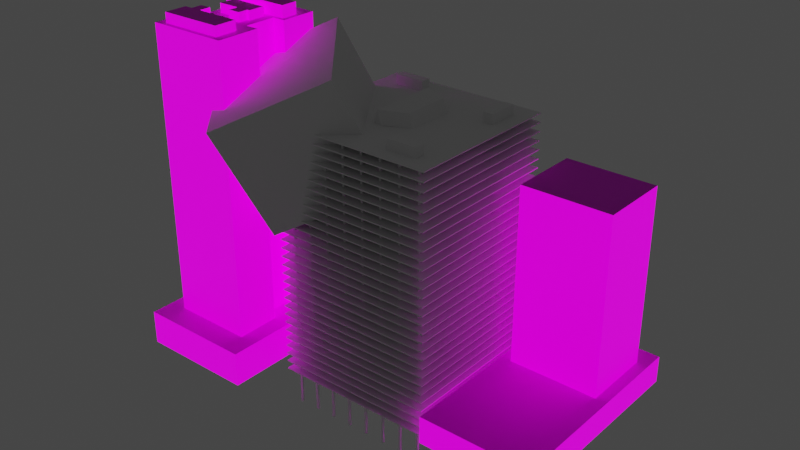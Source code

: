 # Source: abandonedBuilding.blend  (saved by Blender 3.4.6; exported with 4.5.12 LTS)
import bpy
from mathutils import Matrix  # noqa: F401  (used for matrix-valued properties, if any)

bpy.ops.wm.read_factory_settings(use_empty=True)
scene = bpy.context.scene
scene.name = 'Scene'

# ---- collections
col_collection = bpy.data.collections.new('Collection'); scene.collection.children.link(col_collection)
col_cutout = bpy.data.collections.new('Cutout'); scene.collection.children.link(col_cutout)

# ---- images (referenced by path relative to the original .blend; pixels are not part of the script)
import os
ASSET_DIR = os.environ.get("B2B_ASSET_DIR", "")  # directory of the original .blend (textures are referenced by path, not embedded)
HERE = os.path.dirname(os.path.abspath(__file__))  # packed textures are extracted next to this script under _unpacked/

def load_image(name, relpath, width, height, colorspace="sRGB"):
    """Load a texture the original file referenced (path relative to the .blend, or extracted next to this script)."""
    p = next((c for c in (os.path.join(HERE, relpath), os.path.join(ASSET_DIR, relpath)) if relpath and os.path.exists(c)), "")
    if p:
        img = bpy.data.images.load(p, check_existing=True)
        img.name = name
    else:  # same state as the original file: an image datablock whose file is absent (Cycles renders it pink)
        img = bpy.data.images.new(name, width, height)
        img.source = "FILE"
        img.filepath = "//" + (relpath or name)
    img.colorspace_settings.name = colorspace
    return img
img_building001_color_png = load_image('Building001_Color.png', 'Building001_Color.png', 1024, 1024, 'sRGB')
img_building001_emissive_png = load_image('Building001_Emissive.png', 'Building001_Emissive.png', 1024, 1024, 'sRGB')
img_building008_color_png = load_image('Building008_Color.png', 'Building008_Color.png', 1024, 1024, 'sRGB')
img_building016_color_png = load_image('Building016_Color.png', 'Building016_Color.png', 1024, 1024, 'sRGB')
img_building016_emissive_png = load_image('Building016_Emissive.png', 'Building016_Emissive.png', 1024, 1024, 'sRGB')
img_building005_color_png = load_image('Building005_Color.png', 'Building005_Color.png', 1024, 1024, 'sRGB')
img_roof004_color_png = load_image('Roof004_Color.png', 'Roof004_Color.png', 1024, 1024, 'sRGB')
img_roof008_color_png = load_image('Roof008_Color.png', 'Roof008_Color.png', 1024, 1024, 'sRGB')
img_roof005_color_png = load_image('Roof005_Color.png', 'Roof005_Color.png', 1024, 1024, 'sRGB')
img_roof001_color_png = load_image('Roof001_Color.png', 'Roof001_Color.png', 1024, 1024, 'sRGB')
img_roof002_color_png = load_image('Roof002_Color.png', 'Roof002_Color.png', 1024, 1024, 'sRGB')
img_roof007_color_png = load_image('Roof007_Color.png', 'Roof007_Color.png', 1024, 1024, 'sRGB')
img_roof006_color_png = load_image('Roof006_Color.png', 'Roof006_Color.png', 1024, 1024, 'sRGB')
img_roof003_color_png = load_image('Roof003_Color.png', 'Roof003_Color.png', 1024, 1024, 'sRGB')
img_roof009_color_png = load_image('Roof009_Color.png', 'Roof009_Color.png', 1024, 1024, 'sRGB')
img_roof000_color_png = load_image('Roof000_Color.png', 'Roof000_Color.png', 1024, 1024, 'sRGB')

# ---- materials (node trees are filled in below, after node groups)
mat_building_001 = bpy.data.materials.new('Building.001')
mat_building_001.use_transparent_shadow = False
mat_building_001.diffuse_color = (1.0, 1.0, 1.0, 1.0)
mat_building_001.roughness = 0.5528
mat_building_008 = bpy.data.materials.new('Building.008')
mat_building_008.use_transparent_shadow = False
mat_building_008.diffuse_color = (1.0, 1.0, 1.0, 1.0)
mat_building_008.roughness = 0.5528
mat_building_016 = bpy.data.materials.new('Building.016')
mat_building_016.use_transparent_shadow = False
mat_building_016.diffuse_color = (1.0, 1.0, 1.0, 1.0)
mat_building_016.roughness = 0.5528
mat_building_005 = bpy.data.materials.new('Building.005')
mat_building_005.use_transparent_shadow = False
mat_building_005.diffuse_color = (1.0, 1.0, 1.0, 1.0)
mat_building_005.roughness = 0.5528
mat_roof_004 = bpy.data.materials.new('Roof.004')
mat_roof_004.use_transparent_shadow = False
mat_roof_004.diffuse_color = (1.0, 1.0, 1.0, 1.0)
mat_roof_004.roughness = 0.5528
mat_roof_008 = bpy.data.materials.new('Roof.008')
mat_roof_008.use_transparent_shadow = False
mat_roof_008.diffuse_color = (1.0, 1.0, 1.0, 1.0)
mat_roof_008.roughness = 0.5528
mat_roof_005 = bpy.data.materials.new('Roof.005')
mat_roof_005.use_transparent_shadow = False
mat_roof_005.diffuse_color = (1.0, 1.0, 1.0, 1.0)
mat_roof_005.roughness = 0.5528
mat_roof_001 = bpy.data.materials.new('Roof.001')
mat_roof_001.use_transparent_shadow = False
mat_roof_001.diffuse_color = (1.0, 1.0, 1.0, 1.0)
mat_roof_001.roughness = 0.5528
mat_roof_002 = bpy.data.materials.new('Roof.002')
mat_roof_002.use_transparent_shadow = False
mat_roof_002.diffuse_color = (1.0, 1.0, 1.0, 1.0)
mat_roof_002.roughness = 0.5528
mat_roof_007 = bpy.data.materials.new('Roof.007')
mat_roof_007.use_transparent_shadow = False
mat_roof_007.diffuse_color = (1.0, 1.0, 1.0, 1.0)
mat_roof_007.roughness = 0.5528
mat_roof_006 = bpy.data.materials.new('Roof.006')
mat_roof_006.use_transparent_shadow = False
mat_roof_006.diffuse_color = (1.0, 1.0, 1.0, 1.0)
mat_roof_006.roughness = 0.5528
mat_roof_003 = bpy.data.materials.new('Roof.003')
mat_roof_003.use_transparent_shadow = False
mat_roof_003.diffuse_color = (1.0, 1.0, 1.0, 1.0)
mat_roof_003.roughness = 0.5528
mat_roof_009 = bpy.data.materials.new('Roof.009')
mat_roof_009.use_transparent_shadow = False
mat_roof_009.diffuse_color = (1.0, 1.0, 1.0, 1.0)
mat_roof_009.roughness = 0.5528
mat_roof_000 = bpy.data.materials.new('Roof.000')
mat_roof_000.use_transparent_shadow = False
mat_roof_000.diffuse_color = (1.0, 1.0, 1.0, 1.0)
mat_roof_000.roughness = 0.5528

# ---- node groups
ng_auto_smooth = bpy.data.node_groups.new('Auto Smooth', 'GeometryNodeTree')
_s = ng_auto_smooth.interface.new_socket(name='Geometry', in_out='OUTPUT', socket_type='NodeSocketGeometry')
_s = ng_auto_smooth.interface.new_socket(name='Geometry', in_out='INPUT', socket_type='NodeSocketGeometry')
_s = ng_auto_smooth.interface.new_socket(name='Angle', in_out='INPUT', socket_type='NodeSocketFloat')
_s.subtype = 'ANGLE'
_s.min_value = 0.0
_s.max_value = 3.142
ng_auto_smooth.is_modifier = True
_N = ng_auto_smooth.nodes; _L = ng_auto_smooth.links
n0 = _N.new('NodeGroupOutput'); n0.name = 'Group Output'; n0.location = (480, -100)
n1 = _N.new('NodeGroupInput'); n1.name = 'Group Input'; n1.location = (-420, -300)
n2 = _N.new('NodeGroupInput'); n2.name = 'Group Input.001'; n2.location = (-60, -100)
n3 = _N.new('GeometryNodeSetShadeSmooth'); n3.name = 'Set Shade Smooth'; n3.location = (120, -100)
n3.domain = 'EDGE'
n4 = _N.new('GeometryNodeSetShadeSmooth'); n4.name = 'Set Shade Smooth.001'; n4.location = (300, -100)
n5 = _N.new('GeometryNodeInputMeshEdgeAngle'); n5.name = 'Edge Angle'; n5.location = (-420, -220)
n6 = _N.new('GeometryNodeInputEdgeSmooth'); n6.name = 'Is Edge Smooth'; n6.location = (-60, -160)
n7 = _N.new('GeometryNodeInputShadeSmooth'); n7.name = 'Is Face Smooth'; n7.location = (-240, -340)
n8 = _N.new('FunctionNodeBooleanMath'); n8.name = 'Boolean Math'; n8.location = (-60, -220)
n9 = _N.new('FunctionNodeCompare'); n9.name = 'Compare'; n9.location = (-240, -180)
n9.operation = 'LESS_EQUAL'
_L.new(n5.outputs[0], n9.inputs[0])
_L.new(n4.outputs[0], n0.inputs[0])
_L.new(n1.outputs[1], n9.inputs[1])
_L.new(n9.outputs[0], n8.inputs[0])
_L.new(n7.outputs[0], n8.inputs[1])
_L.new(n2.outputs[0], n3.inputs[0])
_L.new(n6.outputs[0], n3.inputs[1])
_L.new(n3.outputs[0], n4.inputs[0])
_L.new(n8.outputs[0], n3.inputs[2])
n0.is_active_output = True

# ---- material node trees
mat_building_001.use_nodes = True; mat_building_001.node_tree.nodes.clear()
_N = mat_building_001.node_tree.nodes; _L = mat_building_001.node_tree.links
n0 = _N.new('ShaderNodeBsdfPrincipled'); n0.name = 'Principled BSDF'; n0.location = (10, 300)
n0.distribution = 'GGX'
n0.subsurface_method = 'RANDOM_WALK_SKIN'
n0.inputs[2].default_value = 0.5528
n0.inputs[3].default_value = 1.45
n0.inputs[28].default_value = 1.0
n1 = _N.new('ShaderNodeNormalMap'); n1.name = 'Normal Map'; n1.location = (-300, -300)
n1.label = 'Normal/Map'
n2 = _N.new('ShaderNodeTexImage'); n2.name = 'Image Texture.001'; n2.location = (-300, 300)
n2.image = img_building001_color_png
n3 = _N.new('ShaderNodeOutputMaterial'); n3.name = 'Material Output'; n3.location = (300, 300)
n4 = _N.new('ShaderNodeTexImage'); n4.name = 'Image Texture'; n4.location = (-307, 7)
n4.image = img_building001_emissive_png
_L.new(n0.outputs[0], n3.inputs[0])
_L.new(n1.outputs[0], n0.inputs[5])
_L.new(n4.outputs[0], n0.inputs[27])
_L.new(n2.outputs[0], n0.inputs[0])
n3.is_active_output = True
mat_building_008.use_nodes = True; mat_building_008.node_tree.nodes.clear()
_N = mat_building_008.node_tree.nodes; _L = mat_building_008.node_tree.links
n0 = _N.new('ShaderNodeBsdfPrincipled'); n0.name = 'Principled BSDF'; n0.location = (10, 300)
n0.distribution = 'GGX'
n0.subsurface_method = 'RANDOM_WALK_SKIN'
n0.inputs[2].default_value = 0.5528
n0.inputs[3].default_value = 1.45
n0.inputs[27].default_value = (0.0, 0.0, 0.0, 1.0)
n0.inputs[28].default_value = 1.0
n1 = _N.new('ShaderNodeNormalMap'); n1.name = 'Normal Map'; n1.location = (-300, -300)
n1.label = 'Normal/Map'
n2 = _N.new('ShaderNodeOutputMaterial'); n2.name = 'Material Output'; n2.location = (300, 300)
n3 = _N.new('ShaderNodeTexImage'); n3.name = 'Image Texture'; n3.location = (-288, 304)
n3.image = img_building008_color_png
_L.new(n0.outputs[0], n2.inputs[0])
_L.new(n1.outputs[0], n0.inputs[5])
_L.new(n3.outputs[0], n0.inputs[0])
n2.is_active_output = True
mat_building_016.use_nodes = True; mat_building_016.node_tree.nodes.clear()
_N = mat_building_016.node_tree.nodes; _L = mat_building_016.node_tree.links
n0 = _N.new('ShaderNodeBsdfPrincipled'); n0.name = 'Principled BSDF'; n0.location = (10, 300)
n0.distribution = 'GGX'
n0.subsurface_method = 'RANDOM_WALK_SKIN'
n0.inputs[2].default_value = 0.5528
n0.inputs[3].default_value = 1.45
n0.inputs[28].default_value = 1.0
n1 = _N.new('ShaderNodeOutputMaterial'); n1.name = 'Material Output'; n1.location = (300, 300)
n2 = _N.new('ShaderNodeNormalMap'); n2.name = 'Normal Map'; n2.location = (-300, -300)
n2.label = 'Normal/Map'
n3 = _N.new('ShaderNodeTexImage'); n3.name = 'Image Texture.001'; n3.location = (-300, 300)
n3.image = img_building016_color_png
n4 = _N.new('ShaderNodeTexImage'); n4.name = 'Image Texture'; n4.location = (-303, 12)
n4.image = img_building016_emissive_png
_L.new(n0.outputs[0], n1.inputs[0])
_L.new(n2.outputs[0], n0.inputs[5])
_L.new(n4.outputs[0], n0.inputs[27])
_L.new(n3.outputs[0], n0.inputs[0])
n1.is_active_output = True
mat_building_005.use_nodes = True; mat_building_005.node_tree.nodes.clear()
_N = mat_building_005.node_tree.nodes; _L = mat_building_005.node_tree.links
n0 = _N.new('ShaderNodeBsdfPrincipled'); n0.name = 'Principled BSDF'; n0.location = (10, 300)
n0.distribution = 'GGX'
n0.subsurface_method = 'RANDOM_WALK_SKIN'
n0.inputs[2].default_value = 0.5528
n0.inputs[3].default_value = 1.45
n0.inputs[27].default_value = (0.0, 0.0, 0.0, 1.0)
n0.inputs[28].default_value = 1.0
n1 = _N.new('ShaderNodeNormalMap'); n1.name = 'Normal Map'; n1.location = (-300, -300)
n1.label = 'Normal/Map'
n2 = _N.new('ShaderNodeOutputMaterial'); n2.name = 'Material Output'; n2.location = (300, 300)
n3 = _N.new('ShaderNodeTexImage'); n3.name = 'Image Texture'; n3.location = (-285, 301)
n3.image = img_building005_color_png
_L.new(n0.outputs[0], n2.inputs[0])
_L.new(n1.outputs[0], n0.inputs[5])
_L.new(n3.outputs[0], n0.inputs[0])
n2.is_active_output = True
mat_roof_004.use_nodes = True; mat_roof_004.node_tree.nodes.clear()
_N = mat_roof_004.node_tree.nodes; _L = mat_roof_004.node_tree.links
n0 = _N.new('ShaderNodeBsdfPrincipled'); n0.name = 'Principled BSDF'; n0.location = (10, 300)
n0.distribution = 'GGX'
n0.subsurface_method = 'RANDOM_WALK_SKIN'
n0.inputs[2].default_value = 0.5528
n0.inputs[3].default_value = 1.45
n0.inputs[27].default_value = (0.0, 0.0, 0.0, 1.0)
n0.inputs[28].default_value = 1.0
n1 = _N.new('ShaderNodeOutputMaterial'); n1.name = 'Material Output'; n1.location = (300, 300)
n2 = _N.new('ShaderNodeTexImage'); n2.name = 'Image Texture'; n2.location = (-291, 296)
n2.image = img_roof004_color_png
_L.new(n0.outputs[0], n1.inputs[0])
_L.new(n2.outputs[0], n0.inputs[0])
n1.is_active_output = True
mat_roof_008.use_nodes = True; mat_roof_008.node_tree.nodes.clear()
_N = mat_roof_008.node_tree.nodes; _L = mat_roof_008.node_tree.links
n0 = _N.new('ShaderNodeBsdfPrincipled'); n0.name = 'Principled BSDF'; n0.location = (10, 300)
n0.distribution = 'GGX'
n0.subsurface_method = 'RANDOM_WALK_SKIN'
n0.inputs[2].default_value = 0.5528
n0.inputs[3].default_value = 1.45
n0.inputs[27].default_value = (0.0, 0.0, 0.0, 1.0)
n0.inputs[28].default_value = 1.0
n1 = _N.new('ShaderNodeOutputMaterial'); n1.name = 'Material Output'; n1.location = (300, 300)
n2 = _N.new('ShaderNodeNormalMap'); n2.name = 'Normal Map'; n2.location = (-300, -300)
n2.label = 'Normal/Map'
n3 = _N.new('ShaderNodeTexImage'); n3.name = 'Image Texture'; n3.location = (-294, 304)
n3.image = img_roof008_color_png
_L.new(n0.outputs[0], n1.inputs[0])
_L.new(n2.outputs[0], n0.inputs[5])
_L.new(n3.outputs[0], n0.inputs[0])
n1.is_active_output = True
mat_roof_005.use_nodes = True; mat_roof_005.node_tree.nodes.clear()
_N = mat_roof_005.node_tree.nodes; _L = mat_roof_005.node_tree.links
n0 = _N.new('ShaderNodeBsdfPrincipled'); n0.name = 'Principled BSDF'; n0.location = (10, 300)
n0.distribution = 'GGX'
n0.subsurface_method = 'RANDOM_WALK_SKIN'
n0.inputs[2].default_value = 0.5528
n0.inputs[3].default_value = 1.45
n0.inputs[27].default_value = (0.0, 0.0, 0.0, 1.0)
n0.inputs[28].default_value = 1.0
n1 = _N.new('ShaderNodeNormalMap'); n1.name = 'Normal Map'; n1.location = (-300, -300)
n1.label = 'Normal/Map'
n2 = _N.new('ShaderNodeOutputMaterial'); n2.name = 'Material Output'; n2.location = (300, 300)
n3 = _N.new('ShaderNodeTexImage'); n3.name = 'Image Texture'; n3.location = (-297, 296)
n3.image = img_roof005_color_png
_L.new(n0.outputs[0], n2.inputs[0])
_L.new(n1.outputs[0], n0.inputs[5])
_L.new(n3.outputs[0], n0.inputs[0])
n2.is_active_output = True
mat_roof_001.use_nodes = True; mat_roof_001.node_tree.nodes.clear()
_N = mat_roof_001.node_tree.nodes; _L = mat_roof_001.node_tree.links
n0 = _N.new('ShaderNodeOutputMaterial'); n0.name = 'Material Output'; n0.location = (300, 300)
n1 = _N.new('ShaderNodeBsdfPrincipled'); n1.name = 'Principled BSDF'; n1.location = (10, 300)
n1.distribution = 'GGX'
n1.subsurface_method = 'RANDOM_WALK_SKIN'
n1.inputs[2].default_value = 0.5528
n1.inputs[3].default_value = 1.45
n1.inputs[27].default_value = (0.0, 0.0, 0.0, 1.0)
n1.inputs[28].default_value = 1.0
n2 = _N.new('ShaderNodeTexImage'); n2.name = 'Image Texture'; n2.location = (-296, 309)
n2.image = img_roof001_color_png
_L.new(n1.outputs[0], n0.inputs[0])
_L.new(n2.outputs[0], n1.inputs[0])
n0.is_active_output = True
mat_roof_002.use_nodes = True; mat_roof_002.node_tree.nodes.clear()
_N = mat_roof_002.node_tree.nodes; _L = mat_roof_002.node_tree.links
n0 = _N.new('ShaderNodeBsdfPrincipled'); n0.name = 'Principled BSDF'; n0.location = (22, 345)
n0.distribution = 'GGX'
n0.subsurface_method = 'RANDOM_WALK_SKIN'
n0.inputs[2].default_value = 0.5528
n0.inputs[3].default_value = 1.45
n0.inputs[27].default_value = (0.0, 0.0, 0.0, 1.0)
n0.inputs[28].default_value = 1.0
n1 = _N.new('ShaderNodeOutputMaterial'); n1.name = 'Material Output'; n1.location = (312, 345)
n2 = _N.new('ShaderNodeTexImage'); n2.name = 'Image Texture'; n2.location = (-274, 344)
n2.image = img_roof002_color_png
_L.new(n0.outputs[0], n1.inputs[0])
_L.new(n2.outputs[0], n0.inputs[0])
n1.is_active_output = True
mat_roof_007.use_nodes = True; mat_roof_007.node_tree.nodes.clear()
_N = mat_roof_007.node_tree.nodes; _L = mat_roof_007.node_tree.links
n0 = _N.new('ShaderNodeBsdfPrincipled'); n0.name = 'Principled BSDF'; n0.location = (10, 300)
n0.distribution = 'GGX'
n0.subsurface_method = 'RANDOM_WALK_SKIN'
n0.inputs[2].default_value = 0.5528
n0.inputs[3].default_value = 1.45
n0.inputs[27].default_value = (0.0, 0.0, 0.0, 1.0)
n0.inputs[28].default_value = 1.0
n1 = _N.new('ShaderNodeOutputMaterial'); n1.name = 'Material Output'; n1.location = (300, 300)
n2 = _N.new('ShaderNodeNormalMap'); n2.name = 'Normal Map'; n2.location = (-300, -300)
n2.label = 'Normal/Map'
n3 = _N.new('ShaderNodeTexImage'); n3.name = 'Image Texture'; n3.location = (-282, 310)
n3.image = img_roof007_color_png
_L.new(n0.outputs[0], n1.inputs[0])
_L.new(n2.outputs[0], n0.inputs[5])
_L.new(n3.outputs[0], n0.inputs[0])
n1.is_active_output = True
mat_roof_006.use_nodes = True; mat_roof_006.node_tree.nodes.clear()
_N = mat_roof_006.node_tree.nodes; _L = mat_roof_006.node_tree.links
n0 = _N.new('ShaderNodeBsdfPrincipled'); n0.name = 'Principled BSDF'; n0.location = (10, 300)
n0.distribution = 'GGX'
n0.subsurface_method = 'RANDOM_WALK_SKIN'
n0.inputs[2].default_value = 0.5528
n0.inputs[3].default_value = 1.45
n0.inputs[27].default_value = (0.0, 0.0, 0.0, 1.0)
n0.inputs[28].default_value = 1.0
n1 = _N.new('ShaderNodeOutputMaterial'); n1.name = 'Material Output'; n1.location = (300, 300)
n2 = _N.new('ShaderNodeNormalMap'); n2.name = 'Normal Map'; n2.location = (-300, -300)
n2.label = 'Normal/Map'
n3 = _N.new('ShaderNodeTexImage'); n3.name = 'Image Texture'; n3.location = (-303, 298)
n3.image = img_roof006_color_png
_L.new(n0.outputs[0], n1.inputs[0])
_L.new(n2.outputs[0], n0.inputs[5])
_L.new(n3.outputs[0], n0.inputs[0])
n1.is_active_output = True
mat_roof_003.use_nodes = True; mat_roof_003.node_tree.nodes.clear()
_N = mat_roof_003.node_tree.nodes; _L = mat_roof_003.node_tree.links
n0 = _N.new('ShaderNodeBsdfPrincipled'); n0.name = 'Principled BSDF'; n0.location = (29, 307)
n0.distribution = 'GGX'
n0.subsurface_method = 'RANDOM_WALK_SKIN'
n0.inputs[2].default_value = 0.5528
n0.inputs[3].default_value = 1.45
n0.inputs[27].default_value = (0.0, 0.0, 0.0, 1.0)
n0.inputs[28].default_value = 1.0
n1 = _N.new('ShaderNodeOutputMaterial'); n1.name = 'Material Output'; n1.location = (319, 307)
n2 = _N.new('ShaderNodeTexImage'); n2.name = 'Image Texture'; n2.location = (-262, 311)
n2.image = img_roof003_color_png
_L.new(n0.outputs[0], n1.inputs[0])
_L.new(n2.outputs[0], n0.inputs[0])
n1.is_active_output = True
mat_roof_009.use_nodes = True; mat_roof_009.node_tree.nodes.clear()
_N = mat_roof_009.node_tree.nodes; _L = mat_roof_009.node_tree.links
n0 = _N.new('ShaderNodeBsdfPrincipled'); n0.name = 'Principled BSDF'; n0.location = (10, 300)
n0.distribution = 'GGX'
n0.subsurface_method = 'RANDOM_WALK_SKIN'
n0.inputs[2].default_value = 0.5528
n0.inputs[3].default_value = 1.45
n0.inputs[27].default_value = (0.0, 0.0, 0.0, 1.0)
n0.inputs[28].default_value = 1.0
n1 = _N.new('ShaderNodeNormalMap'); n1.name = 'Normal Map'; n1.location = (-300, -300)
n1.label = 'Normal/Map'
n2 = _N.new('ShaderNodeOutputMaterial'); n2.name = 'Material Output'; n2.location = (300, 300)
n3 = _N.new('ShaderNodeTexImage'); n3.name = 'Image Texture'; n3.location = (-278, 313)
n3.image = img_roof009_color_png
_L.new(n0.outputs[0], n2.inputs[0])
_L.new(n1.outputs[0], n0.inputs[5])
_L.new(n3.outputs[0], n0.inputs[0])
n2.is_active_output = True
mat_roof_000.use_nodes = True; mat_roof_000.node_tree.nodes.clear()
_N = mat_roof_000.node_tree.nodes; _L = mat_roof_000.node_tree.links
n0 = _N.new('ShaderNodeBsdfPrincipled'); n0.name = 'Principled BSDF'; n0.location = (10, 300)
n0.distribution = 'GGX'
n0.subsurface_method = 'RANDOM_WALK_SKIN'
n0.inputs[2].default_value = 0.5528
n0.inputs[3].default_value = 1.45
n0.inputs[27].default_value = (0.0, 0.0, 0.0, 1.0)
n0.inputs[28].default_value = 1.0
n1 = _N.new('ShaderNodeOutputMaterial'); n1.name = 'Material Output'; n1.location = (300, 300)
n2 = _N.new('ShaderNodeTexImage'); n2.name = 'Image Texture'; n2.location = (-322, 281)
n2.image = img_roof000_color_png
_L.new(n0.outputs[0], n1.inputs[0])
_L.new(n2.outputs[0], n0.inputs[0])
n1.is_active_output = True

# ---- world
world_world = bpy.data.worlds.new('World'); scene.world = world_world
world_world.use_nodes = True; world_world.node_tree.nodes.clear()
_N = world_world.node_tree.nodes; _L = world_world.node_tree.links
n0 = _N.new('ShaderNodeOutputWorld'); n0.name = 'World Output'; n0.location = (300, 300)
n1 = _N.new('ShaderNodeBackground'); n1.name = 'Background'; n1.location = (10, 300)
n1.inputs[0].default_value = (0.05088, 0.05088, 0.05088, 1.0)
_L.new(n1.outputs[0], n0.inputs[0])
n0.is_active_output = True
world_world.color = (0.05088, 0.05088, 0.05088)
world_world.use_sun_shadow = False
world_world.sun_shadow_jitter_overblur = 0.0

# ---- meshes
me_cube_001 = bpy.data.meshes.new('Cube.001')
me_cube_001.from_pydata([(-40.0, -40.0, -0.5), (-40.0, -40.0, 0.0), (-40.0, 40.0, -0.5), (-40.0, 40.0, 0.0), (40.0, -40.0, -0.5), (40.0, -40.0, 0.0), (40.0, 40.0, -0.5), (40.0, 40.0, 0.0)], [], [(0, 1, 3, 2), (2, 3, 7, 6), (6, 7, 5, 4), (4, 5, 1, 0), (2, 6, 4, 0), (7, 3, 1, 5)])
_uv = me_cube_001.uv_layers.new(name='UVMap')
_uv.uv.foreach_set('vector', [0.375, 0.0, 0.625, 0.0, 0.625, 0.25, 0.375, 0.25, 0.375, 0.25, 0.625, 0.25, 0.625, 0.5, 0.375, 0.5, 0.375, 0.5, 0.625, 0.5, 0.625, 0.75, 0.375, 0.75, 0.375, 0.75, 0.625, 0.75, 0.625, 1.0, 0.375, 1.0, 0.125, 0.5, 0.375, 0.5, 0.375, 0.75, 0.125, 0.75, 0.625, 0.5, 0.875, 0.5, 0.875, 0.75, 0.625, 0.75])
me_cube_001.update()
me_scene_004 = bpy.data.meshes.new('Scene.004')
me_scene_004.from_pydata([(-141.5, -58.12, -84.33), (-141.5, -58.12, -70.87), (-86.39, -58.55, -84.33), (-86.1, 46.1, -84.33), (-86.1, 46.1, -70.87), (-86.39, -58.55, -70.87), (-141.1, 46.33, -84.33), (-135.9, -47.7, -70.87), (-91.86, -48.04, -70.87), (-135.9, -47.7, 16.64), (-91.76, -12.28, -70.87), (-135.8, -11.93, -70.87), (28.4, -60.3, -84.33), (59.97, -60.97, -84.33), (60.2, -11.43, -84.33), (60.2, -11.43, -45.53), (28.54, -11.32, -84.33), (60.52, 66.46, -84.33), (60.52, 66.46, -67.55), (3.553, 66.64, -84.33), (3.553, 66.64, -67.55), (3.264, -11.14, -84.33), (60.19, -11.4, -84.33), (60.19, -11.4, -67.55), (3.264, -11.14, -67.55), (51.7, 0.307, -67.55), (51.78, 18.04, -67.55), (51.78, 18.04, 73.7), (51.7, 0.307, 73.7), (11.92, 18.17, -67.55), (11.92, 18.17, 73.7), (11.85, 0.4895, -67.55), (11.85, 0.4895, 73.7), (51.84, 33.41, -67.55), (51.93, 54.81, -67.55), (12.05, 54.94, -67.55), (12.05, 54.94, 73.7), (51.93, 54.81, 73.7), (11.98, 33.54, -67.55), (45.44, 18.06, -67.55), (45.49, 33.43, -67.55), (18.32, 33.52, -67.55), (18.27, 18.15, -67.55), (18.27, 18.15, 73.7), (18.27, 18.15, -67.55), (45.44, 18.06, -67.55), (45.44, 18.06, 73.7), (49.54, 16.34, 73.7), (49.54, 16.34, 79.39), (14.14, 16.46, 73.7), (14.11, 8.345, 73.7), (49.51, 8.228, 73.7), (47.57, 52.36, 73.7), (16.4, 52.46, 73.7), (16.4, 52.46, 78.43), (16.4, 52.46, 73.7), (16.36, 41.42, 73.7), (16.36, 41.42, 78.43), (16.4, 52.46, 78.43), (47.52, 41.31, 73.7), (44.63, 2.041, 73.7), (44.65, 8.244, 73.7), (44.65, 8.244, 79.39), (39.38, 8.262, 73.7), (39.36, 2.065, 73.7), (39.36, 2.065, 79.39), (44.63, 2.041, 79.39), (41.0, 19.18, 73.7), (41.02, 27.5, 73.7), (41.0, 19.18, 78.05), (22.75, 27.56, 73.7), (22.75, 27.56, 78.05), (22.72, 19.24, 73.7), (43.59, 35.9, 73.7), (43.6, 41.33, 73.7), (43.59, 35.9, 78.43), (38.09, 41.35, 73.7), (38.08, 35.92, 73.7), (30.32, 27.54, 73.7), (30.34, 32.37, 73.7), (24.16, 32.39, 73.7), (24.15, 27.56, 73.7), (24.15, 27.56, 78.05), (30.32, 27.54, 73.7), (30.32, 27.54, 78.05), (51.84, 33.41, 73.7), (11.98, 33.54, 73.7), (41.02, 27.5, 78.05), (22.72, 19.24, 78.05), (49.51, 8.228, 79.39), (14.14, 16.46, 79.39), (14.11, 8.345, 79.39), (-91.86, -48.04, 16.64), (-91.76, -12.28, 16.64), (-135.8, -11.93, 16.64), (43.6, 41.33, 78.43), (38.09, 41.35, 78.43), (38.08, 35.92, 78.43), (45.44, 18.06, 73.7), (45.49, 33.43, 73.7), (18.32, 33.52, 73.7), (18.27, 18.15, 73.7), (47.52, 41.31, 78.43), (47.57, 52.36, 78.43), (28.4, -60.3, -45.53), (59.97, -60.97, -45.53), (28.54, -11.32, -45.53), (-141.1, 46.33, -70.87), (39.38, 8.262, 79.39), (30.32, 27.54, 78.05), (30.34, 32.37, 78.05), (24.16, 32.39, 78.05)], [], [(93, 10, 11, 94), (107, 6, 0, 1), (1, 0, 2, 5), (4, 3, 6, 107), (94, 11, 7, 9), (92, 8, 10, 93), (9, 7, 8, 92), (5, 2, 3, 4), (104, 12, 13, 105), (106, 16, 12, 104), (105, 13, 14, 15), (15, 14, 16, 106), (36, 35, 38, 86), (91, 50, 51, 89), (88, 72, 67, 69), (30, 29, 31, 32), (57, 56, 59, 102), (99, 40, 41, 100), (89, 51, 47, 48), (103, 52, 53, 54), (98, 39, 40, 99), (23, 22, 17, 18), (71, 70, 72, 88), (69, 67, 68, 87), (110, 79, 80, 111), (65, 64, 60, 66), (102, 59, 52, 103), (90, 49, 50, 91), (24, 21, 22, 23), (108, 63, 64, 65), (58, 55, 56, 57), (75, 73, 74, 95), (62, 61, 63, 108), (111, 80, 81, 82), (20, 19, 21, 24), (48, 47, 49, 90), (82, 81, 83, 84), (101, 44, 45, 46), (66, 60, 61, 62), (85, 33, 34, 37), (32, 31, 25, 28), (37, 34, 35, 36), (96, 76, 77, 97), (27, 26, 29, 30), (86, 38, 33, 85), (95, 74, 76, 96), (28, 25, 26, 27), (97, 77, 73, 75), (87, 68, 70, 71), (100, 41, 42, 43), (109, 78, 79, 110), (18, 17, 19, 20), (20, 24, 23, 18), (36, 86, 85, 37), (71, 88, 69, 87), (90, 91, 89, 48), (30, 32, 28, 27), (93, 94, 9, 92), (96, 97, 75, 95), (100, 101, 98, 99), (58, 57, 102, 103), (15, 106, 104, 105), (4, 107, 1, 5), (108, 65, 66, 62), (111, 82, 109, 110)])
me_scene_004.polygons.foreach_set('use_smooth', [True] * 65)
me_scene_004.polygons.foreach_set('material_index', [0, 0, 0, 0, 0, 0, 0, 0, 1, 1, 1, 1, 2, 2, 2, 2, 2, 2, 2, 2, 2, 2, 2, 2, 2, 2, 2, 2, 2, 2, 2, 2, 2, 2, 2, 2, 2, 2, 2, 2, 2, 2, 2, 2, 2, 2, 2, 2, 2, 2, 2, 2, 5, 5, 6, 7, 8, 8, 9, 10, 11, 11, 12, 13, 13])
_uv = me_scene_004.uv_layers.new(name='UVSet0')
_uv.uv.foreach_set('vector', [3.081e-33, 0.1833, 0.0, 0.0, 0.8889, 0.0, 0.8889, 0.1833, -7.451e-09, 0.03333, 0.0, 0.0, 1.889, 0.0, 1.889, 0.03333, -7.451e-09, 0.03333, 0.0, 0.0, 1.0, 0.0, 1.0, 0.03333, -7.451e-09, 0.03333, 0.0, 0.0, 1.0, 0.0, 1.0, 0.03333, 3.081e-33, 0.1833, 0.0, 0.0, 0.6667, -3.725e-09, 0.6667, 0.1833, 3.081e-33, 0.1833, 0.0, 0.0, 0.6667, -3.725e-09, 0.6667, 0.1833, 3.081e-33, 0.1833, 0.0, 0.0, 0.8889, 0.0, 0.8889, 0.1833, -7.451e-09, 0.03333, 0.0, 0.0, 1.889, 0.0, 1.889, 0.03333, 0.0, 1.0, 0.0, 0.0, 0.8571, 0.0, 0.8571, 1.0, 0.0, 1.0, 0.0, 0.0, 1.143, 0.0, 1.143, 1.0, 0.0, 1.0, 0.0, 0.0, 1.143, 0.0, 1.143, 1.0, 0.0, 1.0, 0.0, 0.0, 0.8571, 0.0, 0.8571, 1.0, 0.0, 0.2667, 0.0, 0.0, 0.4, 0.0, 0.4, 0.2667, 0.0, 0.01667, 0.0, 0.0, 0.6, 0.0, 0.6, 0.01667, 0.0, 0.01667, 0.0, 0.0, 0.3, 0.0, 0.3, 0.01667, 0.0, 0.2667, 0.0, 0.0, 0.3, 0.0, 0.3, 0.2667, 0.0, 0.01667, 0.0, 0.0, 0.5, 0.0, 0.5, 0.01667, 0.0, 0.2667, 0.0, 0.0, 0.5, 0.0, 0.5, 0.2667, 0.0, 0.01667, 0.0, 0.0, 0.2, 0.0, 0.2, 0.01667, 0.0, 0.01667, 0.0, 0.0, 0.5, 0.0, 0.5, 0.01667, 0.0, 0.2667, 0.0, 0.0, 0.3, 0.0, 0.3, 0.2667, 0.0, 0.03333, 0.0, 0.0, 1.2, 0.0, 1.2, 0.03333, 0.0, 0.01667, 0.0, 0.0, 0.2, 0.0, 0.2, 0.01667, 0.0, 0.01667, 0.0, 0.0, 0.2, 0.0, 0.2, 0.01667, 0.0, 0.01667, 0.0, 0.0, 0.1, 0.0, 0.1, 0.01667, 0.0, 0.01667, 0.0, 0.0, 0.1, 0.0, 0.1, 0.01667, 0.0, 0.01667, 0.0, 0.0, 0.2, 0.0, 0.2, 0.01667, 0.0, 0.01667, 0.0, 0.0, 0.2, 0.0, 0.2, 0.01667, 0.0, 0.03333, 0.0, 0.0, 0.9, 0.0, 0.9, 0.03333, 0.0, 0.01667, 0.0, 0.0, 0.1, 0.0, 0.1, 0.01667, 0.0, 0.01667, 0.0, 0.0, 0.2, 0.0, 0.2, 0.01667, 0.0, 0.01667, 0.0, 0.0, 0.1, 0.0, 0.1, 0.01667, 0.0, 0.01667, 0.0, 0.0, 0.1, 0.0, 0.1, 0.01667, 0.0, 0.01667, 0.0, 0.0, 0.1, 0.0, 0.1, 0.01667, 0.0, 0.03333, 0.0, 0.0, 1.2, 0.0, 1.2, 0.03333, 0.0, 0.01667, 0.0, 0.0, 0.6, 0.0, 0.6, 0.01667, 0.0, 0.01667, 0.0, 0.0, 0.1, 0.0, 0.1, 0.01667, 0.0, 0.2667, 0.0, 0.0, 0.5, 0.0, 0.5, 0.2667, 0.0, 0.01667, 0.0, 0.0, 0.1, 0.0, 0.1, 0.01667, 0.0, 0.2667, 0.0, 0.0, 0.4, 0.0, 0.4, 0.2667, 0.0, 0.2667, 0.0, 0.0, 0.7, 0.0, 0.7, 0.2667, 0.0, 0.2667, 0.0, 0.0, 0.7, 0.0, 0.7, 0.2667, 0.0, 0.01667, 0.0, 0.0, 0.1, 0.0, 0.1, 0.01667, 0.0, 0.2667, 0.0, 0.0, 0.7, 0.0, 0.7, 0.2667, 0.0, 0.2667, 0.0, 0.0, 0.7, 0.0, 0.7, 0.2667, 0.0, 0.01667, 0.0, 0.0, 0.1, 0.0, 0.1, 0.01667, 0.0, 0.2667, 0.0, 0.0, 0.3, 0.0, 0.3, 0.2667, 0.0, 0.01667, 0.0, 0.0, 0.1, 0.0, 0.1, 0.01667, 0.0, 0.01667, 0.0, 0.0, 0.3, 0.0, 0.3, 0.01667, 0.0, 0.2667, 0.0, 0.0, 0.3, 0.0, 0.3, 0.2667, 0.0, 0.01667, 0.0, 0.0, 0.1, 0.0, 0.1, 0.01667, 0.0, 0.03333, 0.0, 0.0, 0.9, 0.0, 0.9, 0.03333, 0.9993, 1.0, 0.000246, 0.9993, 0.0, 4.768e-07, 1.0, 4.768e-07, 0.9997, -1.192e-07, 1.0, 1.0, 0.0005331, 1.0, 0.0, 4.768e-07, 5.364e-07, 1.0, 0.0, 0.0, 1.0, 0.0, 1.0, 1.0, 1.0, -1.49e-08, 1.0, 1.0, 0.0002233, 1.0, 1.192e-07, 1.884e-08, 0.9998, -5.96e-08, 1.0, 0.9969, 0.0004149, 1.0, 0.0, 0.0, 0.9959, 1.0, 0.0, 1.0, 0.003455, 0.0, 1.0, 2.384e-07, -2.384e-07, 1.0, -2.384e-07, 2.384e-07, 1.0, 2.384e-07, 1.0, 1.0, 1.0, 0.0, 1.0, 1.0, 2.384e-07, 1.0, 2.384e-07, 0.0, 0.9999, 2.384e-07, 1.0, 1.0, 0.0004504, 1.0, 0.0, 0.0, 1.0, 0.0, 0.9995, 1.0, 0.01057, 0.9975, 0.0, 0.0, 0.9992, 1.192e-07, 1.0, 0.9985, 0.002631, 1.0, -1.192e-07, 0.0, 1.0, 1.0, 0.001, 1.0, 4.768e-07, 4.263e-14, 1.0, -1.421e-14, 0.0, 1.0, 4.768e-07, 4.263e-14, 1.0, -1.421e-14, 1.0, 1.0])
_uv.active_render = True
_uv = me_scene_004.uv_layers.new(name='UVSet1')
_uv.uv.foreach_set('vector', [3.081e-33, 0.1833, 0.0, 0.0, 0.8889, 0.0, 0.8889, 0.1833, -7.451e-09, 0.03333, 0.0, 0.0, 1.889, 0.0, 1.889, 0.03333, -7.451e-09, 0.03333, 0.0, 0.0, 1.0, 0.0, 1.0, 0.03333, -7.451e-09, 0.03333, 0.0, 0.0, 1.0, 0.0, 1.0, 0.03333, 3.081e-33, 0.1833, 0.0, 0.0, 0.6667, -3.725e-09, 0.6667, 0.1833, 3.081e-33, 0.1833, 0.0, 0.0, 0.6667, -3.725e-09, 0.6667, 0.1833, 3.081e-33, 0.1833, 0.0, 0.0, 0.8889, 0.0, 0.8889, 0.1833, -7.451e-09, 0.03333, 0.0, 0.0, 1.889, 0.0, 1.889, 0.03333, 0.0, 1.0, 0.0, 0.0, 0.8571, 0.0, 0.8571, 1.0, 0.0, 1.0, 0.0, 0.0, 1.143, 0.0, 1.143, 1.0, 0.0, 1.0, 0.0, 0.0, 1.143, 0.0, 1.143, 1.0, 0.0, 1.0, 0.0, 0.0, 0.8571, 0.0, 0.8571, 1.0, 0.0, 0.2667, 0.0, 0.0, 0.4, 0.0, 0.4, 0.2667, 0.0, 0.01667, 0.0, 0.0, 0.6, 0.0, 0.6, 0.01667, 0.0, 0.01667, 0.0, 0.0, 0.3, 0.0, 0.3, 0.01667, 0.0, 0.2667, 0.0, 0.0, 0.3, 0.0, 0.3, 0.2667, 0.0, 0.01667, 0.0, 0.0, 0.5, 0.0, 0.5, 0.01667, 0.0, 0.2667, 0.0, 0.0, 0.5, 0.0, 0.5, 0.2667, 0.0, 0.01667, 0.0, 0.0, 0.2, 0.0, 0.2, 0.01667, 0.0, 0.01667, 0.0, 0.0, 0.5, 0.0, 0.5, 0.01667, 0.0, 0.2667, 0.0, 0.0, 0.3, 0.0, 0.3, 0.2667, 0.0, 0.03333, 0.0, 0.0, 1.2, 0.0, 1.2, 0.03333, 0.0, 0.01667, 0.0, 0.0, 0.2, 0.0, 0.2, 0.01667, 0.0, 0.01667, 0.0, 0.0, 0.2, 0.0, 0.2, 0.01667, 0.0, 0.01667, 0.0, 0.0, 0.1, 0.0, 0.1, 0.01667, 0.0, 0.01667, 0.0, 0.0, 0.1, 0.0, 0.1, 0.01667, 0.0, 0.01667, 0.0, 0.0, 0.2, 0.0, 0.2, 0.01667, 0.0, 0.01667, 0.0, 0.0, 0.2, 0.0, 0.2, 0.01667, 0.0, 0.03333, 0.0, 0.0, 0.9, 0.0, 0.9, 0.03333, 0.0, 0.01667, 0.0, 0.0, 0.1, 0.0, 0.1, 0.01667, 0.0, 0.01667, 0.0, 0.0, 0.2, 0.0, 0.2, 0.01667, 0.0, 0.01667, 0.0, 0.0, 0.1, 0.0, 0.1, 0.01667, 0.0, 0.01667, 0.0, 0.0, 0.1, 0.0, 0.1, 0.01667, 0.0, 0.01667, 0.0, 0.0, 0.1, 0.0, 0.1, 0.01667, 0.0, 0.03333, 0.0, 0.0, 1.2, 0.0, 1.2, 0.03333, 0.0, 0.01667, 0.0, 0.0, 0.6, 0.0, 0.6, 0.01667, 0.0, 0.01667, 0.0, 0.0, 0.1, 0.0, 0.1, 0.01667, 0.0, 0.2667, 0.0, 0.0, 0.5, 0.0, 0.5, 0.2667, 0.0, 0.01667, 0.0, 0.0, 0.1, 0.0, 0.1, 0.01667, 0.0, 0.2667, 0.0, 0.0, 0.4, 0.0, 0.4, 0.2667, 0.0, 0.2667, 0.0, 0.0, 0.7, 0.0, 0.7, 0.2667, 0.0, 0.2667, 0.0, 0.0, 0.7, 0.0, 0.7, 0.2667, 0.0, 0.01667, 0.0, 0.0, 0.1, 0.0, 0.1, 0.01667, 0.0, 0.2667, 0.0, 0.0, 0.7, 0.0, 0.7, 0.2667, 0.0, 0.2667, 0.0, 0.0, 0.7, 0.0, 0.7, 0.2667, 0.0, 0.01667, 0.0, 0.0, 0.1, 0.0, 0.1, 0.01667, 0.0, 0.2667, 0.0, 0.0, 0.3, 0.0, 0.3, 0.2667, 0.0, 0.01667, 0.0, 0.0, 0.1, 0.0, 0.1, 0.01667, 0.0, 0.01667, 0.0, 0.0, 0.3, 0.0, 0.3, 0.01667, 0.0, 0.2667, 0.0, 0.0, 0.3, 0.0, 0.3, 0.2667, 0.0, 0.01667, 0.0, 0.0, 0.1, 0.0, 0.1, 0.01667, 0.0, 0.03333, 0.0, 0.0, 0.9, 0.0, 0.9, 0.03333, 0.0, 0.0, 0.0, 0.0, 0.0, 0.0, 0.0, 0.0, 0.0, 0.0, 0.0, 0.0, 0.0, 0.0, 0.0, 0.0, 0.0, 0.0, 0.0, 0.0, 0.0, 0.0, 0.0, 0.0, 0.0, 0.0, 0.0, 0.0, 0.0, 0.0, 0.0, 0.0, 0.0, 0.0, 0.0, 0.0, 0.0, 0.0, 0.0, 0.0, 0.0, 0.0, 0.0, 0.0, 0.0, 0.0, 0.0, 0.0, 0.0, 0.0, 0.0, 0.0, 0.0, 0.0, 0.0, 0.0, 0.0, 0.0, 0.0, 0.0, 0.0, 0.0, 0.0, 0.0, 0.0, 0.0, 0.0, 0.0, 0.0, 0.0, 0.0, 0.0, 0.0, 0.0, 0.0, 0.0, 0.0, 0.0, 0.0, 0.0, 0.0, 0.0, 0.0, 0.0, 0.0, 0.0, 0.0, 0.0, 0.0, 0.0, 0.0, 0.0, 0.0, 0.0, 0.0, 0.0, 0.0, 0.0, 0.0, 0.0, 0.0, 0.0, 0.0, 0.0])
me_scene_004.materials.append(mat_building_001)
me_scene_004.materials.append(mat_building_008)
me_scene_004.materials.append(mat_building_016)
me_scene_004.materials.append(mat_building_005)
me_scene_004.materials.append(mat_roof_004)
me_scene_004.materials.append(mat_roof_008)
me_scene_004.materials.append(mat_roof_005)
me_scene_004.materials.append(mat_roof_001)
me_scene_004.materials.append(mat_roof_002)
me_scene_004.materials.append(mat_roof_007)
me_scene_004.materials.append(mat_roof_006)
me_scene_004.materials.append(mat_roof_003)
me_scene_004.materials.append(mat_roof_009)
me_scene_004.materials.append(mat_roof_000)
me_scene_004.update()
me_cube_004 = bpy.data.meshes.new('Cube.004')
me_cube_004.from_pydata([(-0.5, -0.5, -18.94), (-0.5, -0.5, 123.3), (-0.5, 0.5, -18.94), (-0.5, 0.5, 123.3), (0.5, -0.5, -18.94), (0.5, -0.5, 123.3), (0.5, 0.5, -18.94), (0.5, 0.5, 123.3)], [], [(0, 1, 3, 2), (2, 3, 7, 6), (6, 7, 5, 4), (4, 5, 1, 0), (2, 6, 4, 0), (7, 3, 1, 5)])
_uv = me_cube_004.uv_layers.new(name='UVMap')
_uv.uv.foreach_set('vector', [0.375, 0.0, 0.625, 0.0, 0.625, 0.25, 0.375, 0.25, 0.375, 0.25, 0.625, 0.25, 0.625, 0.5, 0.375, 0.5, 0.375, 0.5, 0.625, 0.5, 0.625, 0.75, 0.375, 0.75, 0.375, 0.75, 0.625, 0.75, 0.625, 1.0, 0.375, 1.0, 0.125, 0.5, 0.375, 0.5, 0.375, 0.75, 0.125, 0.75, 0.625, 0.5, 0.875, 0.5, 0.875, 0.75, 0.625, 0.75])
me_cube_004.update()
me_cube_002 = bpy.data.meshes.new('Cube.002')
me_cube_002.from_pydata([(-1.0, -1.0, -1.0), (-1.0, -1.0, 1.0), (-1.0, 1.0, -1.0), (-1.0, 1.0, 1.0), (1.0, -1.0, -1.0), (1.0, -1.0, 1.0), (1.0, 1.0, -1.0), (1.0, 1.0, 1.0)], [], [(0, 1, 3, 2), (2, 3, 7, 6), (6, 7, 5, 4), (4, 5, 1, 0), (2, 6, 4, 0), (7, 3, 1, 5)])
_uv = me_cube_002.uv_layers.new(name='UVMap')
_uv.uv.foreach_set('vector', [0.375, 0.0, 0.625, 0.0, 0.625, 0.25, 0.375, 0.25, 0.375, 0.25, 0.625, 0.25, 0.625, 0.5, 0.375, 0.5, 0.375, 0.5, 0.625, 0.5, 0.625, 0.75, 0.375, 0.75, 0.375, 0.75, 0.625, 0.75, 0.625, 1.0, 0.375, 1.0, 0.125, 0.5, 0.375, 0.5, 0.375, 0.75, 0.125, 0.75, 0.625, 0.5, 0.875, 0.5, 0.875, 0.75, 0.625, 0.75])
me_cube_002.update()
me_cube_003 = bpy.data.meshes.new('Cube.003')
me_cube_003.from_pydata([(-0.6723, -0.6744, -1.085), (-1.351, -1.351, 1.0), (-0.6723, 0.6709, -1.085), (-1.351, 1.351, 1.0), (0.6729, -0.6744, -1.085), (1.351, -1.351, 1.0), (0.6729, 0.6709, -1.085), (1.351, 1.351, 1.0), (-1.127, -0.8654, 2.957), (-1.127, 0.8513, 2.957), (-0.3539, 0.8795, 5.153), (-0.3539, -0.8372, 5.153), (1.349, 0.8902, 2.246), (1.349, -0.8736, 2.246), (0.2924, 0.5872, 5.141), (0.2924, -0.5331, 5.141)], [], [(0, 1, 3, 2), (2, 3, 7, 6), (6, 7, 5, 4), (4, 5, 1, 0), (2, 6, 4, 0), (3, 1, 8, 9), (10, 9, 8, 11), (1, 5, 11, 8), (7, 3, 9, 10), (11, 5, 13, 15), (13, 12, 14, 15), (10, 11, 15, 14), (5, 7, 12, 13), (7, 10, 14, 12)])
_uv = me_cube_003.uv_layers.new(name='UVMap')
_uv.uv.foreach_set('vector', [0.375, 0.0, 0.625, 0.0, 0.625, 0.25, 0.375, 0.25, 0.375, 0.25, 0.625, 0.25, 0.625, 0.5, 0.375, 0.5, 0.375, 0.5, 0.625, 0.5, 0.625, 0.75, 0.375, 0.75, 0.375, 0.75, 0.625, 0.75, 0.625, 1.0, 0.375, 1.0, 0.125, 0.5, 0.375, 0.5, 0.375, 0.75, 0.125, 0.75, 0.625, 0.25, 0.625, 0.0, 0.625, 0.0, 0.625, 0.25, 0.625, 0.5, 0.875, 0.5, 0.875, 0.75, 0.625, 0.75, 0.625, 1.0, 0.625, 0.75, 0.625, 0.75, 0.625, 1.0, 0.625, 0.5, 0.625, 0.25, 0.625, 0.25, 0.625, 0.5, 0.625, 0.75, 0.625, 0.75, 0.625, 0.75, 0.625, 0.75, 0.625, 0.75, 0.625, 0.5, 0.625, 0.5, 0.625, 0.75, 0.625, 0.5, 0.625, 0.75, 0.625, 0.75, 0.625, 0.5, 0.625, 0.75, 0.625, 0.5, 0.625, 0.5, 0.625, 0.75, 0.625, 0.5, 0.625, 0.5, 0.625, 0.5, 0.625, 0.5])
me_cube_003.update()
me_cube_005 = bpy.data.meshes.new('Cube.005')
me_cube_005.from_pydata([(-1.0, -1.0, -1.0), (-1.0, -1.0, 1.0), (-1.0, 1.0, -1.0), (-1.0, 1.0, 1.0), (1.0, -1.0, -1.0), (1.0, -1.0, 1.0), (1.0, 1.0, -1.0), (1.0, 1.0, 1.0)], [], [(0, 1, 3, 2), (2, 3, 7, 6), (6, 7, 5, 4), (4, 5, 1, 0), (2, 6, 4, 0), (7, 3, 1, 5)])
_uv = me_cube_005.uv_layers.new(name='UVMap')
_uv.uv.foreach_set('vector', [0.375, 0.0, 0.625, 0.0, 0.625, 0.25, 0.375, 0.25, 0.375, 0.25, 0.625, 0.25, 0.625, 0.5, 0.375, 0.5, 0.375, 0.5, 0.625, 0.5, 0.625, 0.75, 0.375, 0.75, 0.375, 0.75, 0.625, 0.75, 0.625, 1.0, 0.375, 1.0, 0.125, 0.5, 0.375, 0.5, 0.375, 0.75, 0.125, 0.75, 0.625, 0.5, 0.875, 0.5, 0.875, 0.75, 0.625, 0.75])
me_cube_005.update()
me_cube_006 = bpy.data.meshes.new('Cube.006')
me_cube_006.from_pydata([(-2.5, -7.5, -6.413), (-2.5, -7.5, 128.5), (-2.5, 7.5, -6.413), (-2.5, 7.5, 128.5), (2.5, -7.5, -6.413), (2.5, -7.5, 128.5), (2.5, 7.5, -6.413), (2.5, 7.5, 128.5)], [], [(0, 1, 3, 2), (2, 3, 7, 6), (6, 7, 5, 4), (4, 5, 1, 0), (2, 6, 4, 0), (7, 3, 1, 5)])
_uv = me_cube_006.uv_layers.new(name='UVMap')
_uv.uv.foreach_set('vector', [0.375, 0.0, 0.625, 0.0, 0.625, 0.25, 0.375, 0.25, 0.375, 0.25, 0.625, 0.25, 0.625, 0.5, 0.375, 0.5, 0.375, 0.5, 0.625, 0.5, 0.625, 0.75, 0.375, 0.75, 0.375, 0.75, 0.625, 0.75, 0.625, 1.0, 0.375, 1.0, 0.125, 0.5, 0.375, 0.5, 0.375, 0.75, 0.125, 0.75, 0.625, 0.5, 0.875, 0.5, 0.875, 0.75, 0.625, 0.75])
me_cube_006.update()

# ---- objects
ob_floors = bpy.data.objects.new('Floors', me_cube_001)
ob_building_replaced_001 = bpy.data.objects.new('Building Replaced.001', me_scene_004)
ob_beams_001 = bpy.data.objects.new('Beams.001', me_cube_004)
ob_beams_array_pivot = bpy.data.objects.new('Beams Array Pivot', None)
ob_cutout_mesh_001 = bpy.data.objects.new('Cutout Mesh.001', me_cube_002)
ob_cutout_mesh_002 = bpy.data.objects.new('Cutout Mesh.002', me_cube_003)
ob_cutout_mesh_001_scale = bpy.data.objects.new('Cutout Mesh.001.scale', me_cube_005)
ob_cutout_mesh_stair_case_001 = bpy.data.objects.new('Cutout Mesh.Stair Case.001', me_cube_006)
ob_cutout_mesh_stair_case_002 = bpy.data.objects.new('Cutout Mesh.Stair Case.002', me_cube_006)
ob_cutout_mesh_stair_case_003 = bpy.data.objects.new('Cutout Mesh.Stair Case.003', me_cube_006)
ob_cutout_mesh_stair_case_004 = bpy.data.objects.new('Cutout Mesh.Stair Case.004', me_cube_006)

# ---- transforms, parenting, visibility, modifiers, constraints
ob_floors.location = (0.0, 0.0, 0.0)
_m = ob_floors.modifiers.new('Array', 'ARRAY')
_m.count = 30
_m.use_constant_offset = True
_m.constant_offset_displace = (0.0, 0.0, 4.267)
_m.use_relative_offset = False
_m = ob_floors.modifiers.new('Boolean', 'BOOLEAN')
_m.object = ob_cutout_mesh_001
_m = ob_floors.modifiers.new('Boolean.001', 'BOOLEAN')
_m.object = ob_cutout_mesh_002
_m = ob_floors.modifiers.new('Boolean.002', 'BOOLEAN')
_m.object = ob_cutout_mesh_stair_case_001
_m = ob_floors.modifiers.new('Boolean.003', 'BOOLEAN')
_m.object = ob_cutout_mesh_stair_case_002
_m = ob_floors.modifiers.new('Boolean.004', 'BOOLEAN')
_m.object = ob_cutout_mesh_stair_case_003
_m = ob_floors.modifiers.new('Boolean.005', 'BOOLEAN')
_m.object = ob_cutout_mesh_stair_case_004
ob_building_replaced_001.location = (-42.85, 0.7342, 85.41)
ob_building_replaced_001.rotation_euler = (0.0, -0.0, -3.14)
ob_building_replaced_001.color = (0.8, 0.8, 0.8, 1.0)
_m = ob_building_replaced_001.modifiers.new('Auto Smooth', 'NODES')
_m.node_group = ng_auto_smooth
_gi = [s.identifier for s in ng_auto_smooth.interface.items_tree if s.item_type == 'SOCKET' and s.in_out == 'INPUT']
_m[_gi[1]] = 0.5236  # Angle
ob_beams_001.location = (34.5, 34.5, -3.433e-05)
_m = ob_beams_001.modifiers.new('Array', 'ARRAY')
_m.count = 7
_m.use_constant_offset = True
_m.constant_offset_displace = (-10.0, 0.0, 0.0)
_m.use_relative_offset = False
_m = ob_beams_001.modifiers.new('Array.001', 'ARRAY')
_m.count = 4
_m.use_relative_offset = False
_m.use_object_offset = True
_m.offset_object = ob_beams_array_pivot
_m = ob_beams_001.modifiers.new('Boolean', 'BOOLEAN')
_m.object = ob_cutout_mesh_001_scale
ob_beams_array_pivot.location = (-35.5, 34.5, 0.0)
ob_beams_array_pivot.rotation_euler = (0.0, -0.0, 1.571)
ob_cutout_mesh_001.location = (-40.96, -20.57, 115.3)
ob_cutout_mesh_001.rotation_euler = (0.1691, -0.4336, 0.625)
ob_cutout_mesh_001.scale = (28.58, 28.58, 28.58)
ob_cutout_mesh_001.display_type = 'WIRE'
ob_cutout_mesh_002.location = (1.658, 3.854, 30.15)
ob_cutout_mesh_002.rotation_euler = (0.02099, 0.003633, -0.01906)
ob_cutout_mesh_002.scale = (19.43, 19.43, 19.43)
ob_cutout_mesh_002.display_type = 'WIRE'
ob_cutout_mesh_001_scale.location = (-40.96, -20.57, 115.3)
ob_cutout_mesh_001_scale.rotation_euler = (0.1691, -0.4336, 0.625)
ob_cutout_mesh_001_scale.scale = (27.15, 27.15, 27.15)
ob_cutout_mesh_001_scale.display_type = 'WIRE'
ob_cutout_mesh_stair_case_001.location = (30.0, 22.5, -2.67e-05)
ob_cutout_mesh_stair_case_001.display_type = 'WIRE'
ob_cutout_mesh_stair_case_002.location = (22.5, -30.0, -2.67e-05)
ob_cutout_mesh_stair_case_002.rotation_euler = (0.0, -0.0, -1.571)
ob_cutout_mesh_stair_case_002.display_type = 'WIRE'
ob_cutout_mesh_stair_case_003.location = (-30.0, -22.5, -2.67e-05)
ob_cutout_mesh_stair_case_003.rotation_euler = (0.0, -0.0, -3.142)
ob_cutout_mesh_stair_case_003.display_type = 'WIRE'
ob_cutout_mesh_stair_case_004.location = (-22.5, 30.0, -2.67e-05)
ob_cutout_mesh_stair_case_004.rotation_euler = (0.0, -0.0, -4.712)
ob_cutout_mesh_stair_case_004.display_type = 'WIRE'

# ---- collection membership
col_collection.objects.link(ob_floors)
col_collection.objects.link(ob_building_replaced_001)
col_collection.objects.link(ob_beams_001)
col_collection.objects.link(ob_beams_array_pivot)
col_cutout.objects.link(ob_cutout_mesh_001)
col_cutout.objects.link(ob_cutout_mesh_002)
col_cutout.objects.link(ob_cutout_mesh_001_scale)
col_cutout.objects.link(ob_cutout_mesh_stair_case_001)
col_cutout.objects.link(ob_cutout_mesh_stair_case_002)
col_cutout.objects.link(ob_cutout_mesh_stair_case_003)
col_cutout.objects.link(ob_cutout_mesh_stair_case_004)

# ---- scene / render settings (as saved in the file)
scene.frame_start = 1; scene.frame_end = 250; scene.frame_set(1)
scene.render.engine = 'BLENDER_EEVEE_NEXT'
scene.cycles.sampling_pattern = 'TABULATED_SOBOL'
scene.cycles.use_light_tree = False
scene.view_settings.view_transform = 'Filmic'
bpy.context.view_layer.update()

# ---- added for rendering (the .blend has no active camera): camera
cam_auto = bpy.data.cameras.new('AutoCamera')
cam_auto.lens = 50.0
cam_auto.sensor_width = 36.0
cam_auto.clip_end = 4913.49
ob_auto_camera = bpy.data.objects.new('AutoCamera', cam_auto)
scene.collection.objects.link(ob_auto_camera)
ob_auto_camera.location = (277.608, -339.141, 296.908)
ob_auto_camera.rotation_euler = (1.09748, -7.21219e-08, 0.694738)
scene.camera = ob_auto_camera
bpy.context.view_layer.update()
